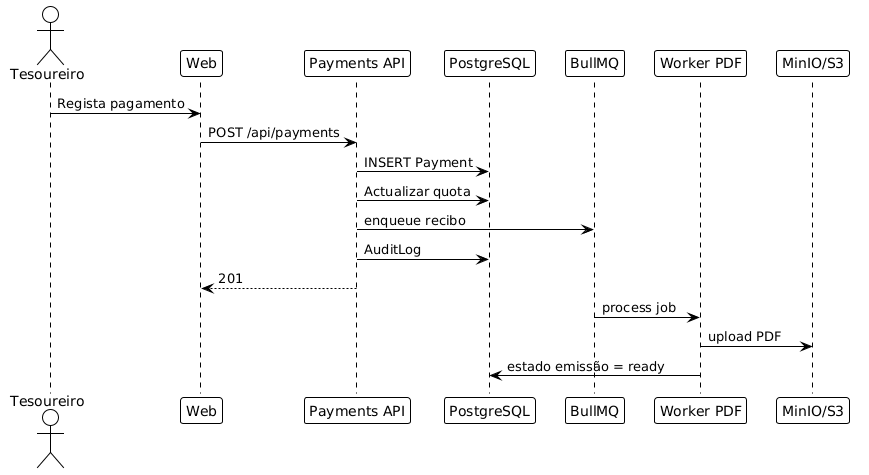

The diagram above was rendered by PlantUML. Its source (embedded in the PNG):
@startuml clubos-seq-pagamento
!theme plain
skinparam shadowing false

actor "Tesoureiro" as T
participant "Web" as W
participant "Payments API" as API
participant "PostgreSQL" as DB
participant "BullMQ" as Q
participant "Worker PDF" as WK
participant "MinIO/S3" as S3

T -> W: Regista pagamento
W -> API: POST /api/payments
API -> DB: INSERT Payment
API -> DB: Actualizar quota
API -> Q: enqueue recibo
API -> DB: AuditLog
API --> W: 201
Q -> WK: process job
WK -> S3: upload PDF
WK -> DB: estado emissão = ready

@enduml